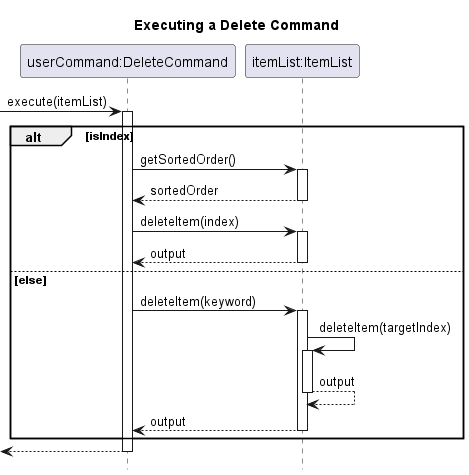

The diagram above was rendered by PlantUML. Its source (embedded in the PNG):
@startuml
hide footbox

title Executing a Delete Command

participant "userCommand:DeleteCommand" as Delete_Command
participant "itemList:ItemList" as Item_List

-> Delete_Command : execute(itemList)
activate Delete_Command

alt isIndex

Delete_Command -> Item_List : getSortedOrder()
activate Item_List
return sortedOrder

Delete_Command -> Item_List : deleteItem(index)
activate Item_List
return output

else else

Delete_Command -> Item_List : deleteItem(keyword)
activate Item_List
Item_List -> Item_List : deleteItem(targetIndex)
activate Item_List
return output
return output

end

return

@enduml